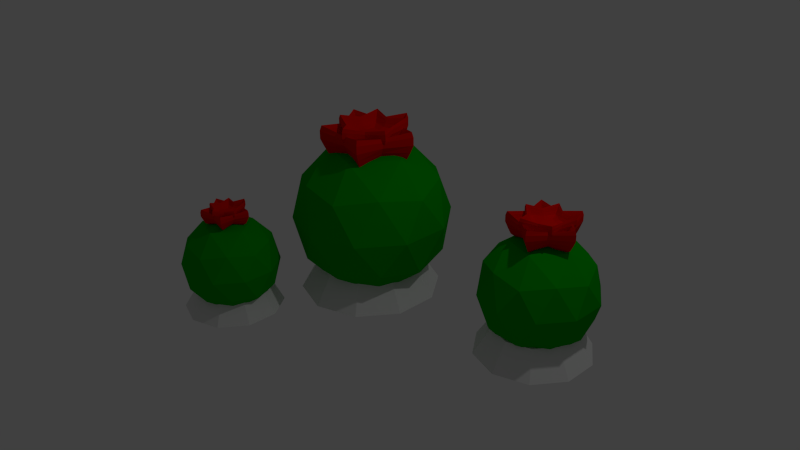 # Source: SmallCactus.blend  (saved by Blender 2.76.0; exported with 4.5.12 LTS)
import bpy
from mathutils import Matrix  # noqa: F401  (used for matrix-valued properties, if any)

bpy.ops.wm.read_factory_settings(use_empty=True)
scene = bpy.context.scene
scene.name = 'Scene'

# ---- collections
col_collection_1 = bpy.data.collections.new('Collection 1'); scene.collection.children.link(col_collection_1)

# ---- materials (node trees are filled in below, after node groups)
mat_cactus = bpy.data.materials.new('Cactus')
mat_cactus.alpha_threshold = 0.0
mat_cactus.use_transparent_shadow = False
mat_cactus.diffuse_color = (0.0, 0.3757, 0.0009072, 1.0)
mat_cactus.roughness = 0.5
mat_flowercact = bpy.data.materials.new('FlowerCact')
mat_flowercact.alpha_threshold = 0.0
mat_flowercact.use_transparent_shadow = False
mat_flowercact.diffuse_color = (0.8, 0.003446, 0.0, 1.0)
mat_flowercact.roughness = 0.5

# ---- material node trees

# ---- world
world_world = bpy.data.worlds.new('World'); scene.world = world_world
world_world.color = (0.05088, 0.05088, 0.05088)
world_world.use_sun_shadow = False
world_world.sun_shadow_jitter_overblur = 0.0
world_world.cycles.sampling_method = 'MANUAL'
world_world.cycles.sample_map_resolution = 256

# ---- cameras
cam_camera = bpy.data.cameras.new('Camera')
cam_camera.clip_end = 100.0
cam_camera.lens = 35.0
cam_camera.sensor_width = 32.0
cam_camera.sensor_height = 18.0
cam_camera.ortho_scale = 7.314
cam_camera.dof.focus_distance = 0.0
cam_camera.dof.aperture_fstop = 128.0

# ---- lights
light_lamp = bpy.data.lights.new('Lamp', 'POINT')
light_lamp.transmission_factor = 0.0
light_lamp.cutoff_distance = 30.0
light_lamp.energy = 100.0
light_lamp.shadow_buffer_clip_start = 1.001
light_lamp.shadow_soft_size = 0.1
light_lamp.shadow_maximum_resolution = 0.006
light_lamp.use_absolute_resolution = True
light_lamp.cycles.use_multiple_importance_sampling = False

# ---- meshes
me_icosphere = bpy.data.meshes.new('Icosphere')
me_icosphere.from_pydata([(0.0, 0.0, -0.9065), (0.7236, -0.5257, -0.3537), (-0.2764, -0.8506, -0.3537), (-0.8944, 0.0, -0.3537), (-0.2764, 0.8506, -0.3537), (0.7236, 0.5257, -0.3537), (0.2764, -0.8506, 0.5407), (-0.7236, -0.5257, 0.5407), (-0.7236, 0.5257, 0.5407), (0.2764, 0.8506, 0.5407), (0.8944, 0.0, 0.5407), (0.0, 0.0, 1.094), (-0.1625, -0.5, -0.7571), (0.4253, -0.309, -0.7571), (0.2629, -0.809, -0.4322), (0.8506, 0.0, -0.4322), (0.4253, 0.309, -0.7571), (-0.5257, 0.0, -0.7571), (-0.6882, -0.5, -0.4322), (-0.1625, 0.5, -0.7571), (-0.6882, 0.5, -0.4322), (0.2629, 0.809, -0.4322), (0.9511, -0.309, 0.09353), (0.9511, 0.309, 0.09353), (0.0, -1.0, 0.09353), (0.5878, -0.809, 0.09353), (-0.9511, -0.309, 0.09353), (-0.5878, -0.809, 0.09353), (-0.5878, 0.809, 0.09353), (-0.9511, 0.309, 0.09353), (0.5878, 0.809, 0.09353), (0.0, 1.0, 0.09353), (0.6882, -0.5, 0.6193), (-0.2629, -0.809, 0.6193), (-0.8506, 0.0, 0.6193), (-0.2629, 0.809, 0.6193), (0.6882, 0.5, 0.6193), (0.1625, -0.5, 0.9442), (0.5257, 0.0, 0.9442), (-0.4253, -0.309, 0.9442), (-0.4253, 0.309, 0.9442), (0.1625, 0.5, 0.9442), (-0.8234, -1.599, -0.9103), (-0.3881, -1.915, -0.5778), (-0.9896, -2.111, -0.5778), (-1.361, -1.599, -0.5778), (-0.9896, -1.087, -0.5778), (-0.3881, -1.283, -0.5778), (-0.6571, -2.111, -0.03976), (-1.259, -1.915, -0.03976), (-1.259, -1.283, -0.03976), (-0.6571, -1.087, -0.03976), (-0.2853, -1.599, -0.03976), (-0.8234, -1.599, 0.2928), (-0.9211, -1.9, -0.8205), (-0.5675, -1.785, -0.8205), (-0.6652, -2.086, -0.625), (-0.3117, -1.599, -0.625), (-0.5675, -1.413, -0.8205), (-1.14, -1.599, -0.8205), (-1.237, -1.9, -0.625), (-0.9211, -1.298, -0.8205), (-1.237, -1.298, -0.625), (-0.6652, -1.112, -0.625), (-0.2513, -1.785, -0.3088), (-0.2513, -1.413, -0.3088), (-0.8234, -2.2, -0.3088), (-0.4698, -2.086, -0.3088), (-1.395, -1.785, -0.3088), (-1.177, -2.086, -0.3088), (-1.177, -1.112, -0.3088), (-1.395, -1.413, -0.3088), (-0.4698, -1.112, -0.3088), (-0.8234, -0.9974, -0.3088), (-0.4094, -1.9, 0.007475), (-0.9815, -2.086, 0.007476), (-1.335, -1.599, 0.007475), (-0.9815, -1.112, 0.007476), (-0.4094, -1.298, 0.007475), (-0.7256, -1.9, 0.2029), (-0.5071, -1.599, 0.2029), (-1.079, -1.785, 0.2029), (-1.079, -1.413, 0.2029), (-0.7256, -1.298, 0.2029), (2.371, 0.3699, -0.9081), (2.888, -0.005955, -0.5129), (2.173, -0.2382, -0.5129), (1.731, 0.3699, -0.5129), (2.173, 0.978, -0.5129), (2.888, 0.7457, -0.5129), (2.568, -0.2382, 0.1265), (1.853, -0.005955, 0.1265), (1.853, 0.7457, 0.1265), (2.568, 0.978, 0.1265), (3.01, 0.3699, 0.1265), (2.371, 0.3699, 0.5216), (2.255, 0.01244, -0.8013), (2.675, 0.149, -0.8013), (2.559, -0.2085, -0.5691), (2.979, 0.3699, -0.5691), (2.675, 0.5908, -0.8013), (1.995, 0.3699, -0.8013), (1.879, 0.01244, -0.5691), (2.255, 0.7273, -0.8013), (1.879, 0.7273, -0.5691), (2.559, 0.9482, -0.5691), (3.051, 0.149, -0.1932), (3.051, 0.5908, -0.1932), (2.371, -0.345, -0.1932), (2.791, -0.2085, -0.1932), (1.691, 0.149, -0.1932), (1.951, -0.2085, -0.1932), (1.951, 0.9482, -0.1932), (1.691, 0.5908, -0.1932), (2.791, 0.9482, -0.1932), (2.371, 1.085, -0.1932), (2.863, 0.01244, 0.1826), (2.183, -0.2085, 0.1826), (1.763, 0.3699, 0.1826), (2.183, 0.9482, 0.1826), (2.863, 0.7273, 0.1826), (2.487, 0.01244, 0.4149), (2.747, 0.3699, 0.4149), (2.067, 0.149, 0.4149), (2.067, 0.5908, 0.4149), (2.487, 0.7273, 0.4149), (3.589e-09, 0.2745, 1.132), (0.2395, 0.3296, 1.114), (3.105e-09, 0.1769, 1.047), (3.105e-09, 0.2509, 1.087), (0.1543, 0.2124, 0.9873), (0.2188, 0.3012, 1.047), (0.1683, 0.05467, 1.047), (0.2386, 0.07752, 1.087), (0.2497, -0.08113, 0.9873), (0.354, -0.115, 1.047), (0.104, -0.1431, 1.047), (0.1475, -0.203, 1.087), (-1.762e-08, -0.2625, 0.9873), (-2.722e-08, -0.3723, 1.047), (-0.104, -0.1431, 1.047), (-0.1475, -0.203, 1.087), (-0.2497, -0.08113, 0.9873), (-0.354, -0.115, 1.047), (-0.1683, 0.05467, 1.047), (-0.2386, 0.07752, 1.087), (-0.1543, 0.2124, 0.9873), (-0.2188, 0.3012, 1.047), (0.2611, 0.08484, 1.132), (0.3875, -0.1259, 1.114), (0.1614, -0.2221, 1.132), (-2.957e-08, -0.4074, 1.114), (-0.1614, -0.2221, 1.132), (-0.3875, -0.1259, 1.114), (-0.2611, 0.08484, 1.132), (-0.2395, 0.3296, 1.114), (5.86e-09, 0.2968, 1.181), (-0.2589, 0.3563, 1.187), (-0.2823, 0.09171, 1.181), (-0.4188, -0.1361, 1.187), (-0.1744, -0.2401, 1.181), (-2.908e-08, -0.4404, 1.187), (0.1744, -0.2401, 1.181), (0.4188, -0.1361, 1.187), (0.2823, 0.09171, 1.181), (0.2589, 0.3563, 1.187), (4.874e-09, 0.2968, 1.232), (-0.2589, 0.3563, 1.262), (-0.2823, 0.09171, 1.232), (-0.4188, -0.1361, 1.262), (-0.1744, -0.2401, 1.232), (-3.055e-08, -0.4404, 1.262), (0.1744, -0.2401, 1.232), (0.4188, -0.1361, 1.262), (0.2823, 0.09171, 1.232), (0.2589, 0.3563, 1.262), (3.695e-09, 0.2854, 1.264), (-0.2489, 0.3426, 1.31), (-0.2714, 0.0882, 1.264), (-0.4028, -0.1309, 1.31), (-0.1678, -0.2309, 1.264), (-3.082e-08, -0.4235, 1.31), (0.1678, -0.2309, 1.264), (0.4028, -0.1309, 1.31), (0.2714, 0.0882, 1.264), (0.2489, 0.3426, 1.31), (4.279e-09, 0.2649, 1.239), (-0.2311, 0.318, 1.273), (-0.2519, 0.08186, 1.239), (-0.3739, -0.1215, 1.273), (-0.1557, -0.2143, 1.239), (-2.73e-08, -0.3931, 1.273), (0.1557, -0.2143, 1.239), (0.3739, -0.1215, 1.273), (0.2519, 0.08186, 1.239), (0.2311, 0.318, 1.273), (4.48e-09, 0.242, 1.202), (-0.2111, 0.2905, 1.218), (-0.2301, 0.07478, 1.202), (-0.3415, -0.111, 1.218), (-0.1422, -0.1958, 1.202), (-2.402e-08, -0.3591, 1.218), (0.1422, -0.1958, 1.202), (0.3415, -0.111, 1.218), (0.2301, 0.07478, 1.202), (0.2111, 0.2905, 1.218), (4.716e-09, 0.215, 1.167), (-0.1876, 0.2582, 1.166), (-0.2045, 0.06645, 1.167), (-0.3035, -0.09861, 1.166), (-0.1264, -0.174, 1.167), (-2.018e-08, -0.3191, 1.166), (0.1264, -0.174, 1.167), (0.3035, -0.09861, 1.166), (0.2045, 0.06645, 1.167), (0.1876, 0.2582, 1.166), (4.079e-09, 0.1477, 1.144), (-0.1288, 0.1773, 1.132), (-0.1404, 0.04563, 1.144), (-0.2084, -0.06772, 1.132), (-0.0868, -0.1195, 1.144), (-1.238e-08, -0.2191, 1.132), (0.0868, -0.1195, 1.144), (0.2084, -0.06772, 1.132), (0.1404, 0.04563, 1.144), (0.1288, 0.1773, 1.132), (-0.2065, 0.3152, 1.021), (0.02701, 0.5585, 0.9965), (-0.1331, 0.2031, 0.9044), (-0.1887, 0.288, 0.9599), (0.01741, 0.3599, 0.8228), (0.02468, 0.5103, 0.9053), (0.1521, 0.1893, 0.9044), (0.2156, 0.2685, 0.9599), (0.3477, 0.09467, 0.8228), (0.493, 0.1342, 0.9053), (0.2271, -0.08611, 0.9044), (0.3219, -0.1221, 0.9599), (0.1975, -0.3014, 0.8228), (0.28, -0.4274, 0.9053), (-0.01173, -0.2426, 0.9044), (-0.01663, -0.3439, 0.9599), (-0.2256, -0.281, 0.8228), (-0.3199, -0.3984, 0.9053), (-0.2343, -0.0638, 0.9044), (-0.3322, -0.09046, 0.9599), (-0.3369, 0.1278, 0.8228), (-0.4777, 0.1812, 0.9053), (0.236, 0.2938, 1.021), (0.5395, 0.1469, 0.9965), (0.3523, -0.1336, 1.021), (0.3064, -0.4677, 0.9965), (-0.0182, -0.3764, 1.021), (-0.3501, -0.436, 0.9965), (-0.3636, -0.099, 1.021), (-0.5228, 0.1983, 0.9965), (-0.2232, 0.3407, 1.089), (-0.5652, 0.2143, 1.096), (-0.393, -0.107, 1.089), (-0.3785, -0.4713, 1.096), (-0.01968, -0.4069, 1.089), (0.3313, -0.5056, 1.096), (0.3809, -0.1444, 1.089), (0.5832, 0.1588, 1.096), (0.2551, 0.3176, 1.089), (0.0292, 0.6038, 1.096), (-0.2232, 0.3407, 1.158), (-0.5652, 0.2143, 1.2), (-0.393, -0.107, 1.158), (-0.3785, -0.4713, 1.2), (-0.01968, -0.4069, 1.158), (0.3313, -0.5056, 1.2), (0.3809, -0.1444, 1.158), (0.5832, 0.1588, 1.2), (0.2551, 0.3176, 1.158), (0.0292, 0.6038, 1.2), (-0.2147, 0.3277, 1.202), (-0.5435, 0.2061, 1.265), (-0.378, -0.1029, 1.202), (-0.364, -0.4532, 1.265), (-0.01892, -0.3913, 1.202), (0.3186, -0.4862, 1.265), (0.3663, -0.1389, 1.202), (0.5609, 0.1527, 1.265), (0.2453, 0.3054, 1.202), (0.02808, 0.5806, 1.265), (-0.1993, 0.3041, 1.168), (-0.5045, 0.1913, 1.215), (-0.3508, -0.09552, 1.168), (-0.3378, -0.4207, 1.215), (-0.01756, -0.3632, 1.168), (0.2957, -0.4513, 1.215), (0.34, -0.1289, 1.168), (0.5206, 0.1417, 1.215), (0.2277, 0.2835, 1.168), (0.02606, 0.5389, 1.215), (-0.182, 0.2778, 1.118), (-0.4608, 0.1748, 1.139), (-0.3205, -0.08726, 1.118), (-0.3086, -0.3843, 1.139), (-0.01604, -0.3317, 1.118), (0.2701, -0.4123, 1.139), (0.3106, -0.1178, 1.118), (0.4755, 0.1295, 1.139), (0.208, 0.259, 1.118), (0.02381, 0.4923, 1.139), (-0.1617, 0.2469, 1.07), (-0.4095, 0.1553, 1.068), (-0.2848, -0.07754, 1.07), (-0.2743, -0.3415, 1.068), (-0.01426, -0.2948, 1.07), (0.24, -0.3664, 1.068), (0.276, -0.1047, 1.07), (0.4226, 0.1151, 1.068), (0.1848, 0.2301, 1.07), (0.02116, 0.4375, 1.068), (-0.1111, 0.1695, 1.038), (-0.2812, 0.1066, 1.021), (-0.1956, -0.05325, 1.038), (-0.1883, -0.2345, 1.021), (-0.00979, -0.2024, 1.038), (0.1648, -0.2516, 1.021), (0.1895, -0.07187, 1.038), (0.2902, 0.07902, 1.021), (0.1269, 0.158, 1.038), (0.01453, 0.3004, 1.021), (-0.8418, -1.462, 0.3535), (-0.7292, -1.412, 0.3444), (-0.8325, -1.51, 0.3107), (-0.8395, -1.473, 0.331), (-0.7599, -1.478, 0.281), (-0.7366, -1.428, 0.3111), (-0.7381, -1.554, 0.3107), (-0.7057, -1.536, 0.331), (-0.6852, -1.613, 0.281), (-0.6306, -1.62, 0.3111), (-0.751, -1.657, 0.3107), (-0.7239, -1.683, 0.331), (-0.7908, -1.726, 0.281), (-0.7804, -1.78, 0.3111), (-0.8533, -1.677, 0.3107), (-0.869, -1.711, 0.331), (-0.9309, -1.66, 0.281), (-0.979, -1.687, 0.3111), (-0.9037, -1.586, 0.3107), (-0.9405, -1.581, 0.331), (-0.9118, -1.507, 0.281), (-0.952, -1.469, 0.3111), (-0.6953, -1.53, 0.3535), (-0.6131, -1.622, 0.3444), (-0.7153, -1.691, 0.3535), (-0.7771, -1.797, 0.3444), (-0.874, -1.721, 0.3535), (-0.9944, -1.695, 0.3444), (-0.9522, -1.58, 0.3535), (-0.9648, -1.457, 0.3444), (-0.8439, -1.451, 0.378), (-0.9769, -1.446, 0.3809), (-0.9633, -1.578, 0.378), (-1.009, -1.703, 0.3809), (-0.8788, -1.731, 0.378), (-0.7739, -1.813, 0.3809), (-0.7071, -1.698, 0.378), (-0.5967, -1.624, 0.3809), (-0.6856, -1.525, 0.378), (-0.7222, -1.397, 0.3809), (-0.8439, -1.451, 0.4035), (-0.9769, -1.446, 0.4186), (-0.9633, -1.578, 0.4035), (-1.009, -1.703, 0.4186), (-0.8788, -1.731, 0.4035), (-0.7739, -1.813, 0.4186), (-0.7071, -1.698, 0.4035), (-0.5967, -1.624, 0.4186), (-0.6856, -1.525, 0.4035), (-0.7222, -1.397, 0.4186), (-0.8428, -1.456, 0.4195), (-0.9707, -1.452, 0.4424), (-0.9576, -1.579, 0.4195), (-1.001, -1.699, 0.4424), (-0.8764, -1.726, 0.4195), (-0.7755, -1.805, 0.4424), (-0.7113, -1.694, 0.4195), (-0.6051, -1.623, 0.4424), (-0.6905, -1.528, 0.4195), (-0.7258, -1.405, 0.4424), (-0.8409, -1.466, 0.4071), (-0.9596, -1.462, 0.4239), (-0.9474, -1.58, 0.4071), (-0.9881, -1.692, 0.4239), (-0.872, -1.717, 0.4071), (-0.7784, -1.79, 0.4239), (-0.7188, -1.687, 0.4071), (-0.6203, -1.621, 0.4239), (-0.6995, -1.533, 0.4071), (-0.7322, -1.418, 0.4239), (-0.8387, -1.478, 0.3886), (-0.9471, -1.474, 0.3965), (-0.936, -1.582, 0.3886), (-0.9732, -1.684, 0.3965), (-0.8671, -1.707, 0.3886), (-0.7817, -1.773, 0.3965), (-0.7272, -1.68, 0.3886), (-0.6372, -1.619, 0.3965), (-0.7096, -1.538, 0.3886), (-0.7394, -1.434, 0.3965), (-0.8361, -1.491, 0.371), (-0.9325, -1.487, 0.3704), (-0.9227, -1.583, 0.371), (-0.9557, -1.674, 0.3704), (-0.8614, -1.694, 0.371), (-0.7854, -1.754, 0.3704), (-0.737, -1.67, 0.371), (-0.6571, -1.616, 0.3704), (-0.7214, -1.545, 0.371), (-0.7479, -1.452, 0.3704), (-0.8297, -1.524, 0.3595), (-0.8959, -1.522, 0.3533), (-0.8892, -1.588, 0.3595), (-0.9118, -1.65, 0.3533), (-0.8471, -1.664, 0.3595), (-0.7949, -1.705, 0.3533), (-0.7617, -1.647, 0.3595), (-0.7068, -1.61, 0.3533), (-0.751, -1.561, 0.3595), (-0.7692, -1.497, 0.3533), (-0.9472, -1.461, 0.298), (-0.8554, -1.319, 0.2856), (-0.9005, -1.509, 0.2394), (-0.9359, -1.473, 0.2672), (-0.8413, -1.418, 0.1985), (-0.852, -1.343, 0.2398), (-0.7589, -1.489, 0.2394), (-0.7351, -1.444, 0.2672), (-0.6536, -1.517, 0.1985), (-0.5859, -1.484, 0.2398), (-0.6958, -1.618, 0.2394), (-0.6457, -1.626, 0.2672), (-0.69, -1.726, 0.1985), (-0.6374, -1.78, 0.2398), (-0.7985, -1.717, 0.2394), (-0.7913, -1.768, 0.2672), (-0.9001, -1.756, 0.1985), (-0.9353, -1.823, 0.2398), (-0.9249, -1.65, 0.2394), (-0.9706, -1.673, 0.2672), (-0.9936, -1.566, 0.1985), (-1.068, -1.553, 0.2398), (-0.7275, -1.43, 0.298), (-0.5642, -1.473, 0.2856), (-0.6297, -1.629, 0.298), (-0.6206, -1.798, 0.2856), (-0.789, -1.784, 0.298), (-0.9466, -1.844, 0.2856), (-0.9852, -1.68, 0.298), (-1.092, -1.549, 0.2856), (-0.9579, -1.45, 0.3318), (-1.114, -1.545, 0.3356), (-0.9989, -1.687, 0.3318), (-0.9572, -1.864, 0.3356), (-0.7868, -1.799, 0.3318), (-0.6048, -1.814, 0.3356), (-0.6146, -1.632, 0.3318), (-0.5438, -1.463, 0.3356), (-0.7204, -1.416, 0.3318), (-0.8586, -1.297, 0.3356), (-0.9579, -1.45, 0.3667), (-1.114, -1.545, 0.3875), (-0.9989, -1.687, 0.3667), (-0.9572, -1.864, 0.3875), (-0.7868, -1.799, 0.3667), (-0.6048, -1.814, 0.3875), (-0.6146, -1.632, 0.3667), (-0.5438, -1.463, 0.3875), (-0.7204, -1.416, 0.3667), (-0.8586, -1.297, 0.3875), (-0.9524, -1.456, 0.3887), (-1.103, -1.547, 0.4201), (-0.9919, -1.683, 0.3887), (-0.9518, -1.854, 0.4201), (-0.7879, -1.791, 0.3887), (-0.6129, -1.806, 0.4201), (-0.6223, -1.63, 0.3887), (-0.5543, -1.468, 0.4201), (-0.724, -1.423, 0.3887), (-0.857, -1.308, 0.4201), (-0.9426, -1.466, 0.3716), (-1.082, -1.55, 0.3948), (-0.9793, -1.677, 0.3716), (-0.942, -1.836, 0.3948), (-0.7899, -1.777, 0.3716), (-0.6274, -1.791, 0.3948), (-0.6362, -1.628, 0.3716), (-0.573, -1.478, 0.3948), (-0.7306, -1.436, 0.3716), (-0.854, -1.329, 0.3948), (-0.9316, -1.477, 0.3463), (-1.059, -1.554, 0.3571), (-0.9651, -1.67, 0.3463), (-0.9311, -1.815, 0.3571), (-0.7921, -1.761, 0.3463), (-0.6437, -1.774, 0.3571), (-0.6518, -1.625, 0.3463), (-0.594, -1.488, 0.3571), (-0.738, -1.45, 0.3463), (-0.8507, -1.352, 0.3571), (-0.9187, -1.491, 0.3221), (-1.032, -1.559, 0.3213), (-0.9485, -1.662, 0.3221), (-0.9183, -1.791, 0.3213), (-0.7948, -1.743, 0.3221), (-0.6629, -1.754, 0.3213), (-0.67, -1.622, 0.3221), (-0.6187, -1.5, 0.3213), (-0.7466, -1.466, 0.3221), (-0.8468, -1.379, 0.3213), (-0.8865, -1.524, 0.3063), (-0.9642, -1.571, 0.2978), (-0.9069, -1.641, 0.3063), (-0.8861, -1.73, 0.2978), (-0.8013, -1.697, 0.3063), (-0.7108, -1.705, 0.2978), (-0.7157, -1.614, 0.3063), (-0.6804, -1.53, 0.2978), (-0.7683, -1.507, 0.3063), (-0.8371, -1.448, 0.2978), (2.462, 0.5878, 0.6204), (2.641, 0.5545, 0.6069), (2.433, 0.5213, 0.5571), (2.455, 0.5717, 0.5871), (2.549, 0.4999, 0.513), (2.619, 0.5413, 0.5576), (2.512, 0.3883, 0.5571), (2.566, 0.3831, 0.5871), (2.527, 0.2718, 0.513), (2.588, 0.2178, 0.5576), (2.409, 0.2726, 0.5571), (2.421, 0.219, 0.5871), (2.303, 0.222, 0.513), (2.271, 0.1473, 0.5576), (2.268, 0.3341, 0.5571), (2.22, 0.3062, 0.5871), (2.187, 0.4194, 0.513), (2.106, 0.4271, 0.5576), (2.282, 0.4878, 0.5571), (2.241, 0.5241, 0.5871), (2.339, 0.5911, 0.513), (2.321, 0.6706, 0.5576), (2.584, 0.3814, 0.6204), (2.608, 0.2006, 0.6069), (2.425, 0.2019, 0.6204), (2.26, 0.1234, 0.6069), (2.205, 0.2973, 0.6204), (2.08, 0.4296, 0.6069), (2.228, 0.5358, 0.6204), (2.315, 0.6961, 0.6069), (2.469, 0.603, 0.6569), (2.31, 0.72, 0.661), (2.216, 0.5467, 0.6569), (2.055, 0.4319, 0.661), (2.191, 0.2889, 0.6569), (2.251, 0.1009, 0.661), (2.429, 0.1857, 0.6569), (2.626, 0.1843, 0.661), (2.6, 0.3799, 0.6569), (2.663, 0.567, 0.661), (2.469, 0.603, 0.6946), (2.31, 0.72, 0.717), (2.216, 0.5467, 0.6946), (2.055, 0.4319, 0.717), (2.191, 0.2889, 0.6946), (2.251, 0.1009, 0.717), (2.429, 0.1857, 0.6946), (2.626, 0.1843, 0.717), (2.6, 0.3799, 0.6946), (2.663, 0.567, 0.717), (2.465, 0.5952, 0.7183), (2.313, 0.7078, 0.7522), (2.222, 0.5411, 0.7183), (2.068, 0.4308, 0.7522), (2.198, 0.2932, 0.7183), (2.256, 0.1124, 0.7522), (2.427, 0.194, 0.7183), (2.617, 0.1926, 0.7522), (2.592, 0.3807, 0.7183), (2.652, 0.5606, 0.7522), (2.459, 0.5812, 0.6999), (2.318, 0.6857, 0.7249), (2.234, 0.531, 0.6999), (2.09, 0.4286, 0.7249), (2.212, 0.3009, 0.6999), (2.265, 0.1331, 0.7249), (2.424, 0.2088, 0.6999), (2.6, 0.2076, 0.7249), (2.577, 0.3821, 0.6999), (2.632, 0.5491, 0.7249), (2.452, 0.5656, 0.6725), (2.323, 0.6611, 0.6842), (2.246, 0.5198, 0.6725), (2.116, 0.4262, 0.6842), (2.226, 0.3095, 0.6725), (2.275, 0.1563, 0.6842), (2.42, 0.2255, 0.6725), (2.581, 0.2243, 0.6842), (2.56, 0.3837, 0.6725), (2.611, 0.5363, 0.6842), (2.444, 0.5473, 0.6464), (2.329, 0.6321, 0.6456), (2.261, 0.5065, 0.6464), (2.145, 0.4234, 0.6456), (2.243, 0.3197, 0.6464), (2.287, 0.1835, 0.6456), (2.416, 0.245, 0.6464), (2.558, 0.244, 0.6456), (2.54, 0.3856, 0.6464), (2.585, 0.5212, 0.6456), (2.425, 0.5014, 0.6294), (2.346, 0.5596, 0.6202), (2.299, 0.4734, 0.6294), (2.219, 0.4163, 0.6202), (2.286, 0.3451, 0.6294), (2.316, 0.2516, 0.6202), (2.405, 0.2938, 0.6294), (2.503, 0.2931, 0.6202), (2.49, 0.3904, 0.6294), (2.521, 0.4835, 0.6202), (2.333, 0.6765, 0.5383), (2.564, 0.7732, 0.5198), (2.35, 0.5785, 0.4514), (2.338, 0.6528, 0.4926), (2.499, 0.6408, 0.3909), (2.549, 0.7411, 0.4521), (2.54, 0.4848, 0.4514), (2.607, 0.5199, 0.4926), (2.646, 0.3625, 0.3909), (2.756, 0.3465, 0.4521), (2.51, 0.2751, 0.4514), (2.564, 0.2225, 0.4926), (2.426, 0.1372, 0.3909), (2.445, 0.02699, 0.4521), (2.301, 0.2391, 0.4514), (2.268, 0.1715, 0.4926), (2.144, 0.2762, 0.3909), (2.045, 0.2241, 0.4521), (2.202, 0.4266, 0.4514), (2.128, 0.4374, 0.4926), (2.189, 0.5874, 0.3909), (2.109, 0.6654, 0.4521), (2.628, 0.5312, 0.5383), (2.792, 0.3414, 0.5198), (2.581, 0.2057, 0.5383), (2.451, -0.008292, 0.5198), (2.257, 0.1499, 0.5383), (2.014, 0.2074, 0.5198), (2.104, 0.4409, 0.5383), (2.083, 0.6904, 0.5198), (2.33, 0.6989, 0.5883), (2.059, 0.7139, 0.594), (2.082, 0.4441, 0.5883), (1.984, 0.1917, 0.594), (2.247, 0.1295, 0.5883), (2.457, -0.04143, 0.594), (2.598, 0.1899, 0.5883), (2.825, 0.3366, 0.594), (2.648, 0.5417, 0.5883), (2.579, 0.8034, 0.594), (2.33, 0.6989, 0.6401), (2.059, 0.7139, 0.6708), (2.082, 0.4441, 0.6401), (1.984, 0.1917, 0.6708), (2.247, 0.1295, 0.6401), (2.457, -0.04143, 0.6708), (2.598, 0.1899, 0.6401), (2.825, 0.3366, 0.6708), (2.648, 0.5417, 0.6401), (2.579, 0.8034, 0.6708), (2.332, 0.6874, 0.6726), (2.072, 0.7019, 0.7192), (2.093, 0.4425, 0.6726), (1.999, 0.1997, 0.7192), (2.252, 0.1399, 0.6726), (2.454, -0.02449, 0.7192), (2.589, 0.198, 0.6726), (2.808, 0.339, 0.7192), (2.638, 0.5363, 0.6726), (2.572, 0.788, 0.7192), (2.335, 0.6669, 0.6474), (2.094, 0.6802, 0.6817), (2.114, 0.4395, 0.6474), (2.026, 0.2142, 0.6817), (2.262, 0.1587, 0.6474), (2.449, 0.006069, 0.6817), (2.574, 0.2125, 0.6474), (2.777, 0.3435, 0.6817), (2.62, 0.5266, 0.6474), (2.558, 0.7601, 0.6817), (2.339, 0.6438, 0.6098), (2.119, 0.6561, 0.6259), (2.137, 0.4361, 0.6098), (2.057, 0.2303, 0.6259), (2.272, 0.1796, 0.6098), (2.443, 0.04022, 0.6259), (2.558, 0.2288, 0.6098), (2.743, 0.3484, 0.6259), (2.599, 0.5157, 0.6098), (2.543, 0.7291, 0.6259), (2.344, 0.6168, 0.574), (2.148, 0.6276, 0.5728), (2.164, 0.4322, 0.574), (2.093, 0.2493, 0.5728), (2.284, 0.2043, 0.574), (2.436, 0.08038, 0.5728), (2.538, 0.248, 0.574), (2.703, 0.3543, 0.5728), (2.575, 0.5029, 0.574), (2.525, 0.6925, 0.5728), (2.355, 0.5491, 0.5506), (2.221, 0.5566, 0.538), (2.232, 0.4224, 0.5506), (2.183, 0.2968, 0.538), (2.314, 0.2658, 0.5506), (2.419, 0.1808, 0.538), (2.489, 0.2959, 0.5506), (2.602, 0.3689, 0.538), (2.514, 0.4709, 0.5506), (2.48, 0.6011, 0.538), (2.394, 0.7965, -0.6016), (2.394, 1.005, -0.927), (-0.02239, 0.8499, -0.899), (-0.02239, 0.5879, -0.4901), (0.5001, 0.6802, -0.899), (0.3461, 0.4682, -0.4901), (0.823, 0.2357, -0.899), (0.5739, 0.1548, -0.4901), (0.823, -0.3137, -0.899), (0.5739, -0.2327, -0.4901), (0.5001, -0.7581, -0.899), (0.3461, -0.5462, -0.4901), (-0.02239, -0.9279, -0.899), (-0.02239, -0.6659, -0.4901), (-0.5449, -0.7581, -0.899), (-0.3909, -0.5462, -0.4901), (-0.8678, -0.3137, -0.899), (-0.6186, -0.2327, -0.4901), (-0.8678, 0.2357, -0.899), (-0.6186, 0.1548, -0.4901), (-0.5449, 0.6802, -0.899), (-0.3909, 0.4682, -0.4901), (2.81, 0.8699, -0.927), (2.688, 0.7013, -0.6016), (3.067, 0.5163, -0.927), (2.869, 0.4519, -0.6016), (3.067, 0.07916, -0.927), (2.869, 0.1436, -0.6016), (2.81, -0.2745, -0.927), (2.688, -0.1058, -0.6016), (2.394, -0.4096, -0.927), (2.394, -0.2011, -0.6016), (1.979, -0.2745, -0.927), (2.101, -0.1058, -0.6016), (1.722, 0.07916, -0.927), (1.92, 0.1436, -0.6016), (1.722, 0.5163, -0.927), (1.92, 0.4519, -0.6016), (1.979, 0.8699, -0.927), (2.101, 0.7013, -0.6016), (-0.8538, -1.151, -0.6325), (-0.8538, -0.9697, -0.9153), (-0.4925, -1.087, -0.9153), (-0.599, -1.234, -0.6325), (-0.2692, -1.394, -0.9153), (-0.4415, -1.45, -0.6325), (-0.2692, -1.774, -0.9153), (-0.4415, -1.718, -0.6325), (-0.4925, -2.082, -0.9153), (-0.599, -1.935, -0.6325), (-0.8538, -2.199, -0.9153), (-0.8538, -2.018, -0.6325), (-1.215, -2.082, -0.9153), (-1.109, -1.935, -0.6325), (-1.438, -1.774, -0.9153), (-1.266, -1.718, -0.6325), (-1.438, -1.394, -0.9153), (-1.266, -1.45, -0.6325), (-1.215, -1.087, -0.9153), (-1.109, -1.234, -0.6325)], [], [(0, 13, 12), (1, 13, 15), (0, 12, 17), (0, 17, 19), (0, 19, 16), (1, 15, 22), (2, 14, 24), (3, 18, 26), (4, 20, 28), (5, 21, 30), (1, 22, 25), (2, 24, 27), (3, 26, 29), (4, 28, 31), (5, 30, 23), (6, 32, 37), (7, 33, 39), (8, 34, 40), (9, 35, 41), (10, 36, 38), (38, 41, 11), (38, 36, 41), (36, 9, 41), (41, 40, 11), (41, 35, 40), (35, 8, 40), (40, 39, 11), (40, 34, 39), (34, 7, 39), (39, 37, 11), (39, 33, 37), (33, 6, 37), (37, 38, 11), (37, 32, 38), (32, 10, 38), (23, 36, 10), (23, 30, 36), (30, 9, 36), (31, 35, 9), (31, 28, 35), (28, 8, 35), (29, 34, 8), (29, 26, 34), (26, 7, 34), (27, 33, 7), (27, 24, 33), (24, 6, 33), (25, 32, 6), (25, 22, 32), (22, 10, 32), (30, 31, 9), (30, 21, 31), (21, 4, 31), (28, 29, 8), (28, 20, 29), (20, 3, 29), (26, 27, 7), (26, 18, 27), (18, 2, 27), (24, 25, 6), (24, 14, 25), (14, 1, 25), (22, 23, 10), (22, 15, 23), (15, 5, 23), (16, 21, 5), (16, 19, 21), (19, 4, 21), (19, 20, 4), (19, 17, 20), (17, 3, 20), (17, 18, 3), (17, 12, 18), (12, 2, 18), (15, 16, 5), (15, 13, 16), (13, 0, 16), (12, 14, 2), (12, 13, 14), (13, 1, 14), (42, 55, 54), (43, 55, 57), (42, 54, 59), (42, 59, 61), (42, 61, 58), (43, 57, 64), (44, 56, 66), (45, 60, 68), (46, 62, 70), (47, 63, 72), (43, 64, 67), (44, 66, 69), (45, 68, 71), (46, 70, 73), (47, 72, 65), (48, 74, 79), (49, 75, 81), (50, 76, 82), (51, 77, 83), (52, 78, 80), (80, 83, 53), (80, 78, 83), (78, 51, 83), (83, 82, 53), (83, 77, 82), (77, 50, 82), (82, 81, 53), (82, 76, 81), (76, 49, 81), (81, 79, 53), (81, 75, 79), (75, 48, 79), (79, 80, 53), (79, 74, 80), (74, 52, 80), (65, 78, 52), (65, 72, 78), (72, 51, 78), (73, 77, 51), (73, 70, 77), (70, 50, 77), (71, 76, 50), (71, 68, 76), (68, 49, 76), (69, 75, 49), (69, 66, 75), (66, 48, 75), (67, 74, 48), (67, 64, 74), (64, 52, 74), (72, 73, 51), (72, 63, 73), (63, 46, 73), (70, 71, 50), (70, 62, 71), (62, 45, 71), (68, 69, 49), (68, 60, 69), (60, 44, 69), (66, 67, 48), (66, 56, 67), (56, 43, 67), (64, 65, 52), (64, 57, 65), (57, 47, 65), (58, 63, 47), (58, 61, 63), (61, 46, 63), (61, 62, 46), (61, 59, 62), (59, 45, 62), (59, 60, 45), (59, 54, 60), (54, 44, 60), (57, 58, 47), (57, 55, 58), (55, 42, 58), (54, 56, 44), (54, 55, 56), (55, 43, 56), (84, 97, 96), (85, 97, 99), (84, 96, 101), (84, 101, 103), (84, 103, 100), (85, 99, 106), (86, 98, 108), (87, 102, 110), (88, 104, 112), (89, 105, 114), (85, 106, 109), (86, 108, 111), (87, 110, 113), (88, 112, 115), (89, 114, 107), (90, 116, 121), (91, 117, 123), (92, 118, 124), (93, 119, 125), (94, 120, 122), (122, 125, 95), (122, 120, 125), (120, 93, 125), (125, 124, 95), (125, 119, 124), (119, 92, 124), (124, 123, 95), (124, 118, 123), (118, 91, 123), (123, 121, 95), (123, 117, 121), (117, 90, 121), (121, 122, 95), (121, 116, 122), (116, 94, 122), (107, 120, 94), (107, 114, 120), (114, 93, 120), (115, 119, 93), (115, 112, 119), (112, 92, 119), (113, 118, 92), (113, 110, 118), (110, 91, 118), (111, 117, 91), (111, 108, 117), (108, 90, 117), (109, 116, 90), (109, 106, 116), (106, 94, 116), (114, 115, 93), (114, 105, 115), (105, 88, 115), (112, 113, 92), (112, 104, 113), (104, 87, 113), (110, 111, 91), (110, 102, 111), (102, 86, 111), (108, 109, 90), (108, 98, 109), (98, 85, 109), (106, 107, 94), (106, 99, 107), (99, 89, 107), (100, 105, 89), (100, 103, 105), (103, 88, 105), (103, 104, 88), (103, 101, 104), (101, 87, 104), (101, 102, 87), (101, 96, 102), (96, 86, 102), (99, 100, 89), (99, 97, 100), (97, 84, 100), (96, 98, 86), (96, 97, 98), (97, 85, 98), (150, 149, 163, 162), (143, 141, 152, 153), (128, 129, 131, 130), (126, 155, 157, 156), (147, 145, 154, 155), (130, 131, 133, 132), (153, 152, 160, 159), (131, 129, 126, 127), (132, 133, 135, 134), (151, 150, 162, 161), (129, 147, 155, 126), (134, 135, 137, 136), (149, 148, 164, 163), (133, 131, 127, 148), (136, 137, 139, 138), (127, 126, 156, 165), (137, 135, 149, 150), (138, 139, 141, 140), (164, 165, 175, 174), (141, 139, 151, 152), (140, 141, 143, 142), (135, 133, 148, 149), (155, 154, 158, 157), (142, 143, 145, 144), (145, 143, 153, 154), (146, 147, 129, 128), (144, 145, 147, 146), (148, 127, 165, 164), (139, 137, 150, 151), (128, 130, 132, 134, 136, 138, 140, 142, 144, 146), (152, 151, 161, 160), (154, 153, 159, 158), (171, 172, 182, 181), (161, 162, 172, 171), (158, 159, 169, 168), (165, 156, 166, 175), (162, 163, 173, 172), (159, 160, 170, 169), (156, 157, 167, 166), (163, 164, 174, 173), (160, 161, 171, 170), (157, 158, 168, 167), (178, 179, 189, 188), (168, 169, 179, 178), (175, 166, 176, 185), (172, 173, 183, 182), (169, 170, 180, 179), (166, 167, 177, 176), (173, 174, 184, 183), (170, 171, 181, 180), (167, 168, 178, 177), (174, 175, 185, 184), (192, 193, 203, 202), (185, 176, 186, 195), (182, 183, 193, 192), (179, 180, 190, 189), (176, 177, 187, 186), (183, 184, 194, 193), (180, 181, 191, 190), (177, 178, 188, 187), (184, 185, 195, 194), (181, 182, 192, 191), (199, 200, 210, 209), (189, 190, 200, 199), (186, 187, 197, 196), (193, 194, 204, 203), (190, 191, 201, 200), (187, 188, 198, 197), (194, 195, 205, 204), (191, 192, 202, 201), (188, 189, 199, 198), (195, 186, 196, 205), (206, 207, 217, 216), (196, 197, 207, 206), (203, 204, 214, 213), (200, 201, 211, 210), (197, 198, 208, 207), (204, 205, 215, 214), (201, 202, 212, 211), (198, 199, 209, 208), (205, 196, 206, 215), (202, 203, 213, 212), (225, 216, 217, 218, 219, 220, 221, 222, 223, 224), (213, 214, 224, 223), (210, 211, 221, 220), (207, 208, 218, 217), (214, 215, 225, 224), (211, 212, 222, 221), (208, 209, 219, 218), (215, 206, 216, 225), (212, 213, 223, 222), (209, 210, 220, 219), (250, 249, 263, 262), (243, 241, 252, 253), (228, 229, 231, 230), (226, 255, 257, 256), (247, 245, 254, 255), (230, 231, 233, 232), (253, 252, 260, 259), (231, 229, 226, 227), (232, 233, 235, 234), (251, 250, 262, 261), (229, 247, 255, 226), (234, 235, 237, 236), (249, 248, 264, 263), (233, 231, 227, 248), (236, 237, 239, 238), (227, 226, 256, 265), (237, 235, 249, 250), (238, 239, 241, 240), (264, 265, 275, 274), (241, 239, 251, 252), (240, 241, 243, 242), (235, 233, 248, 249), (255, 254, 258, 257), (242, 243, 245, 244), (245, 243, 253, 254), (246, 247, 229, 228), (244, 245, 247, 246), (248, 227, 265, 264), (239, 237, 250, 251), (228, 230, 232, 234, 236, 238, 240, 242, 244, 246), (252, 251, 261, 260), (254, 253, 259, 258), (271, 272, 282, 281), (261, 262, 272, 271), (258, 259, 269, 268), (265, 256, 266, 275), (262, 263, 273, 272), (259, 260, 270, 269), (256, 257, 267, 266), (263, 264, 274, 273), (260, 261, 271, 270), (257, 258, 268, 267), (278, 279, 289, 288), (268, 269, 279, 278), (275, 266, 276, 285), (272, 273, 283, 282), (269, 270, 280, 279), (266, 267, 277, 276), (273, 274, 284, 283), (270, 271, 281, 280), (267, 268, 278, 277), (274, 275, 285, 284), (292, 293, 303, 302), (285, 276, 286, 295), (282, 283, 293, 292), (279, 280, 290, 289), (276, 277, 287, 286), (283, 284, 294, 293), (280, 281, 291, 290), (277, 278, 288, 287), (284, 285, 295, 294), (281, 282, 292, 291), (299, 300, 310, 309), (289, 290, 300, 299), (286, 287, 297, 296), (293, 294, 304, 303), (290, 291, 301, 300), (287, 288, 298, 297), (294, 295, 305, 304), (291, 292, 302, 301), (288, 289, 299, 298), (295, 286, 296, 305), (306, 307, 317, 316), (296, 297, 307, 306), (303, 304, 314, 313), (300, 301, 311, 310), (297, 298, 308, 307), (304, 305, 315, 314), (301, 302, 312, 311), (298, 299, 309, 308), (305, 296, 306, 315), (302, 303, 313, 312), (325, 316, 317, 318, 319, 320, 321, 322, 323, 324), (313, 314, 324, 323), (310, 311, 321, 320), (307, 308, 318, 317), (314, 315, 325, 324), (311, 312, 322, 321), (308, 309, 319, 318), (315, 306, 316, 325), (312, 313, 323, 322), (309, 310, 320, 319), (350, 349, 363, 362), (343, 341, 352, 353), (328, 329, 331, 330), (326, 355, 357, 356), (347, 345, 354, 355), (330, 331, 333, 332), (353, 352, 360, 359), (331, 329, 326, 327), (332, 333, 335, 334), (351, 350, 362, 361), (329, 347, 355, 326), (334, 335, 337, 336), (349, 348, 364, 363), (333, 331, 327, 348), (336, 337, 339, 338), (327, 326, 356, 365), (337, 335, 349, 350), (338, 339, 341, 340), (364, 365, 375, 374), (341, 339, 351, 352), (340, 341, 343, 342), (335, 333, 348, 349), (355, 354, 358, 357), (342, 343, 345, 344), (345, 343, 353, 354), (346, 347, 329, 328), (344, 345, 347, 346), (348, 327, 365, 364), (339, 337, 350, 351), (328, 330, 332, 334, 336, 338, 340, 342, 344, 346), (352, 351, 361, 360), (354, 353, 359, 358), (371, 372, 382, 381), (361, 362, 372, 371), (358, 359, 369, 368), (365, 356, 366, 375), (362, 363, 373, 372), (359, 360, 370, 369), (356, 357, 367, 366), (363, 364, 374, 373), (360, 361, 371, 370), (357, 358, 368, 367), (378, 379, 389, 388), (368, 369, 379, 378), (375, 366, 376, 385), (372, 373, 383, 382), (369, 370, 380, 379), (366, 367, 377, 376), (373, 374, 384, 383), (370, 371, 381, 380), (367, 368, 378, 377), (374, 375, 385, 384), (392, 393, 403, 402), (385, 376, 386, 395), (382, 383, 393, 392), (379, 380, 390, 389), (376, 377, 387, 386), (383, 384, 394, 393), (380, 381, 391, 390), (377, 378, 388, 387), (384, 385, 395, 394), (381, 382, 392, 391), (399, 400, 410, 409), (389, 390, 400, 399), (386, 387, 397, 396), (393, 394, 404, 403), (390, 391, 401, 400), (387, 388, 398, 397), (394, 395, 405, 404), (391, 392, 402, 401), (388, 389, 399, 398), (395, 386, 396, 405), (406, 407, 417, 416), (396, 397, 407, 406), (403, 404, 414, 413), (400, 401, 411, 410), (397, 398, 408, 407), (404, 405, 415, 414), (401, 402, 412, 411), (398, 399, 409, 408), (405, 396, 406, 415), (402, 403, 413, 412), (425, 416, 417, 418, 419, 420, 421, 422, 423, 424), (413, 414, 424, 423), (410, 411, 421, 420), (407, 408, 418, 417), (414, 415, 425, 424), (411, 412, 422, 421), (408, 409, 419, 418), (415, 406, 416, 425), (412, 413, 423, 422), (409, 410, 420, 419), (450, 449, 463, 462), (443, 441, 452, 453), (428, 429, 431, 430), (426, 455, 457, 456), (447, 445, 454, 455), (430, 431, 433, 432), (453, 452, 460, 459), (431, 429, 426, 427), (432, 433, 435, 434), (451, 450, 462, 461), (429, 447, 455, 426), (434, 435, 437, 436), (449, 448, 464, 463), (433, 431, 427, 448), (436, 437, 439, 438), (427, 426, 456, 465), (437, 435, 449, 450), (438, 439, 441, 440), (464, 465, 475, 474), (441, 439, 451, 452), (440, 441, 443, 442), (435, 433, 448, 449), (455, 454, 458, 457), (442, 443, 445, 444), (445, 443, 453, 454), (446, 447, 429, 428), (444, 445, 447, 446), (448, 427, 465, 464), (439, 437, 450, 451), (428, 430, 432, 434, 436, 438, 440, 442, 444, 446), (452, 451, 461, 460), (454, 453, 459, 458), (471, 472, 482, 481), (461, 462, 472, 471), (458, 459, 469, 468), (465, 456, 466, 475), (462, 463, 473, 472), (459, 460, 470, 469), (456, 457, 467, 466), (463, 464, 474, 473), (460, 461, 471, 470), (457, 458, 468, 467), (478, 479, 489, 488), (468, 469, 479, 478), (475, 466, 476, 485), (472, 473, 483, 482), (469, 470, 480, 479), (466, 467, 477, 476), (473, 474, 484, 483), (470, 471, 481, 480), (467, 468, 478, 477), (474, 475, 485, 484), (492, 493, 503, 502), (485, 476, 486, 495), (482, 483, 493, 492), (479, 480, 490, 489), (476, 477, 487, 486), (483, 484, 494, 493), (480, 481, 491, 490), (477, 478, 488, 487), (484, 485, 495, 494), (481, 482, 492, 491), (499, 500, 510, 509), (489, 490, 500, 499), (486, 487, 497, 496), (493, 494, 504, 503), (490, 491, 501, 500), (487, 488, 498, 497), (494, 495, 505, 504), (491, 492, 502, 501), (488, 489, 499, 498), (495, 486, 496, 505), (506, 507, 517, 516), (496, 497, 507, 506), (503, 504, 514, 513), (500, 501, 511, 510), (497, 498, 508, 507), (504, 505, 515, 514), (501, 502, 512, 511), (498, 499, 509, 508), (505, 496, 506, 515), (502, 503, 513, 512), (525, 516, 517, 518, 519, 520, 521, 522, 523, 524), (513, 514, 524, 523), (510, 511, 521, 520), (507, 508, 518, 517), (514, 515, 525, 524), (511, 512, 522, 521), (508, 509, 519, 518), (515, 506, 516, 525), (512, 513, 523, 522), (509, 510, 520, 519), (550, 549, 563, 562), (543, 541, 552, 553), (528, 529, 531, 530), (526, 555, 557, 556), (547, 545, 554, 555), (530, 531, 533, 532), (553, 552, 560, 559), (531, 529, 526, 527), (532, 533, 535, 534), (551, 550, 562, 561), (529, 547, 555, 526), (534, 535, 537, 536), (549, 548, 564, 563), (533, 531, 527, 548), (536, 537, 539, 538), (527, 526, 556, 565), (537, 535, 549, 550), (538, 539, 541, 540), (564, 565, 575, 574), (541, 539, 551, 552), (540, 541, 543, 542), (535, 533, 548, 549), (555, 554, 558, 557), (542, 543, 545, 544), (545, 543, 553, 554), (546, 547, 529, 528), (544, 545, 547, 546), (548, 527, 565, 564), (539, 537, 550, 551), (528, 530, 532, 534, 536, 538, 540, 542, 544, 546), (552, 551, 561, 560), (554, 553, 559, 558), (571, 572, 582, 581), (561, 562, 572, 571), (558, 559, 569, 568), (565, 556, 566, 575), (562, 563, 573, 572), (559, 560, 570, 569), (556, 557, 567, 566), (563, 564, 574, 573), (560, 561, 571, 570), (557, 558, 568, 567), (578, 579, 589, 588), (568, 569, 579, 578), (575, 566, 576, 585), (572, 573, 583, 582), (569, 570, 580, 579), (566, 567, 577, 576), (573, 574, 584, 583), (570, 571, 581, 580), (567, 568, 578, 577), (574, 575, 585, 584), (592, 593, 603, 602), (585, 576, 586, 595), (582, 583, 593, 592), (579, 580, 590, 589), (576, 577, 587, 586), (583, 584, 594, 593), (580, 581, 591, 590), (577, 578, 588, 587), (584, 585, 595, 594), (581, 582, 592, 591), (599, 600, 610, 609), (589, 590, 600, 599), (586, 587, 597, 596), (593, 594, 604, 603), (590, 591, 601, 600), (587, 588, 598, 597), (594, 595, 605, 604), (591, 592, 602, 601), (588, 589, 599, 598), (595, 586, 596, 605), (606, 607, 617, 616), (596, 597, 607, 606), (603, 604, 614, 613), (600, 601, 611, 610), (597, 598, 608, 607), (604, 605, 615, 614), (601, 602, 612, 611), (598, 599, 609, 608), (605, 596, 606, 615), (602, 603, 613, 612), (625, 616, 617, 618, 619, 620, 621, 622, 623, 624), (613, 614, 624, 623), (610, 611, 621, 620), (607, 608, 618, 617), (614, 615, 625, 624), (611, 612, 622, 621), (608, 609, 619, 618), (615, 606, 616, 625), (612, 613, 623, 622), (609, 610, 620, 619), (650, 649, 663, 662), (643, 641, 652, 653), (628, 629, 631, 630), (626, 655, 657, 656), (647, 645, 654, 655), (630, 631, 633, 632), (653, 652, 660, 659), (631, 629, 626, 627), (632, 633, 635, 634), (651, 650, 662, 661), (629, 647, 655, 626), (634, 635, 637, 636), (649, 648, 664, 663), (633, 631, 627, 648), (636, 637, 639, 638), (627, 626, 656, 665), (637, 635, 649, 650), (638, 639, 641, 640), (664, 665, 675, 674), (641, 639, 651, 652), (640, 641, 643, 642), (635, 633, 648, 649), (655, 654, 658, 657), (642, 643, 645, 644), (645, 643, 653, 654), (646, 647, 629, 628), (644, 645, 647, 646), (648, 627, 665, 664), (639, 637, 650, 651), (628, 630, 632, 634, 636, 638, 640, 642, 644, 646), (652, 651, 661, 660), (654, 653, 659, 658), (671, 672, 682, 681), (661, 662, 672, 671), (658, 659, 669, 668), (665, 656, 666, 675), (662, 663, 673, 672), (659, 660, 670, 669), (656, 657, 667, 666), (663, 664, 674, 673), (660, 661, 671, 670), (657, 658, 668, 667), (678, 679, 689, 688), (668, 669, 679, 678), (675, 666, 676, 685), (672, 673, 683, 682), (669, 670, 680, 679), (666, 667, 677, 676), (673, 674, 684, 683), (670, 671, 681, 680), (667, 668, 678, 677), (674, 675, 685, 684), (692, 693, 703, 702), (685, 676, 686, 695), (682, 683, 693, 692), (679, 680, 690, 689), (676, 677, 687, 686), (683, 684, 694, 693), (680, 681, 691, 690), (677, 678, 688, 687), (684, 685, 695, 694), (681, 682, 692, 691), (699, 700, 710, 709), (689, 690, 700, 699), (686, 687, 697, 696), (693, 694, 704, 703), (690, 691, 701, 700), (687, 688, 698, 697), (694, 695, 705, 704), (691, 692, 702, 701), (688, 689, 699, 698), (695, 686, 696, 705), (706, 707, 717, 716), (696, 697, 707, 706), (703, 704, 714, 713), (700, 701, 711, 710), (697, 698, 708, 707), (704, 705, 715, 714), (701, 702, 712, 711), (698, 699, 709, 708), (705, 696, 706, 715), (702, 703, 713, 712), (725, 716, 717, 718, 719, 720, 721, 722, 723, 724), (713, 714, 724, 723), (710, 711, 721, 720), (707, 708, 718, 717), (714, 715, 725, 724), (711, 712, 722, 721), (708, 709, 719, 718), (715, 706, 716, 725), (712, 713, 723, 722), (709, 710, 720, 719), (772, 773, 775, 774), (760, 761, 763, 762), (728, 729, 731, 730), (767, 768, 770, 772, 774, 776, 778, 780, 782, 784), (758, 759, 761, 760), (730, 731, 733, 732), (776, 777, 779, 778), (756, 757, 759, 758), (732, 733, 735, 734), (778, 779, 781, 780), (754, 755, 757, 756), (734, 735, 737, 736), (780, 781, 783, 782), (752, 753, 755, 754), (736, 737, 739, 738), (727, 748, 750, 752, 754, 756, 758, 760, 762, 764), (750, 751, 753, 752), (738, 739, 741, 740), (762, 763, 765, 764), (748, 749, 751, 750), (740, 741, 743, 742), (764, 765, 726, 727), (727, 726, 749, 748), (742, 743, 745, 744), (731, 729, 747, 745, 743, 741, 739, 737, 735, 733), (746, 747, 729, 728), (744, 745, 747, 746), (774, 775, 777, 776), (749, 726, 765, 763, 761, 759, 757, 755, 753, 751), (728, 730, 732, 734, 736, 738, 740, 742, 744, 746), (770, 771, 773, 772), (782, 783, 785, 784), (768, 769, 771, 770), (784, 785, 766, 767), (767, 766, 769, 768), (769, 766, 785, 783, 781, 779, 777, 775, 773, 771)])
me_icosphere.polygons.foreach_set('material_index', [0, 0, 0, 0, 0, 0, 0, 0, 0, 0, 0, 0, 0, 0, 0, 0, 0, 0, 0, 0, 0, 0, 0, 0, 0, 0, 0, 0, 0, 0, 0, 0, 0, 0, 0, 0, 0, 0, 0, 0, 0, 0, 0, 0, 0, 0, 0, 0, 0, 0, 0, 0, 0, 0, 0, 0, 0, 0, 0, 0, 0, 0, 0, 0, 0, 0, 0, 0, 0, 0, 0, 0, 0, 0, 0, 0, 0, 0, 0, 0, 0, 0, 0, 0, 0, 0, 0, 0, 0, 0, 0, 0, 0, 0, 0, 0, 0, 0, 0, 0, 0, 0, 0, 0, 0, 0, 0, 0, 0, 0, 0, 0, 0, 0, 0, 0, 0, 0, 0, 0, 0, 0, 0, 0, 0, 0, 0, 0, 0, 0, 0, 0, 0, 0, 0, 0, 0, 0, 0, 0, 0, 0, 0, 0, 0, 0, 0, 0, 0, 0, 0, 0, 0, 0, 0, 0, 0, 0, 0, 0, 0, 0, 0, 0, 0, 0, 0, 0, 0, 0, 0, 0, 0, 0, 0, 0, 0, 0, 0, 0, 0, 0, 0, 0, 0, 0, 0, 0, 0, 0, 0, 0, 0, 0, 0, 0, 0, 0, 0, 0, 0, 0, 0, 0, 0, 0, 0, 0, 0, 0, 0, 0, 0, 0, 0, 0, 0, 0, 0, 0, 0, 0, 0, 0, 0, 0, 0, 0, 0, 0, 0, 0, 0, 0, 0, 0, 0, 0, 0, 0, 1, 1, 1, 1, 1, 1, 1, 1, 1, 1, 1, 1, 1, 1, 1, 1, 1, 1, 1, 1, 1, 1, 1, 1, 1, 1, 1, 1, 1, 1, 1, 1, 1, 1, 1, 1, 1, 1, 1, 1, 1, 1, 1, 1, 1, 1, 1, 1, 1, 1, 1, 1, 1, 1, 1, 1, 1, 1, 1, 1, 1, 1, 1, 1, 1, 1, 1, 1, 1, 1, 1, 1, 1, 1, 1, 1, 1, 1, 1, 1, 1, 1, 1, 1, 1, 1, 1, 1, 1, 1, 1, 1, 1, 1, 1, 1, 1, 1, 1, 1, 1, 1, 1, 1, 1, 1, 1, 1, 1, 1, 1, 1, 1, 1, 1, 1, 1, 1, 1, 1, 1, 1, 1, 1, 1, 1, 1, 1, 1, 1, 1, 1, 1, 1, 1, 1, 1, 1, 1, 1, 1, 1, 1, 1, 1, 1, 1, 1, 1, 1, 1, 1, 1, 1, 1, 1, 1, 1, 1, 1, 1, 1, 1, 1, 1, 1, 1, 1, 1, 1, 1, 1, 1, 1, 1, 1, 1, 1, 1, 1, 1, 1, 1, 1, 1, 1, 1, 1, 1, 1, 1, 1, 1, 1, 1, 1, 1, 1, 1, 1, 1, 1, 1, 1, 1, 1, 1, 1, 1, 1, 1, 1, 1, 1, 1, 1, 1, 1, 1, 1, 1, 1, 1, 1, 1, 1, 1, 1, 1, 1, 1, 1, 1, 1, 1, 1, 1, 1, 1, 1, 1, 1, 1, 1, 1, 1, 1, 1, 1, 1, 1, 1, 1, 1, 1, 1, 1, 1, 1, 1, 1, 1, 1, 1, 1, 1, 1, 1, 1, 1, 1, 1, 1, 1, 1, 1, 1, 1, 1, 1, 1, 1, 1, 1, 1, 1, 1, 1, 1, 1, 1, 1, 1, 1, 1, 1, 1, 1, 1, 1, 1, 1, 1, 1, 1, 1, 1, 1, 1, 1, 1, 1, 1, 1, 1, 1, 1, 1, 1, 1, 1, 1, 1, 1, 1, 1, 1, 1, 1, 1, 1, 1, 1, 1, 1, 1, 1, 1, 1, 1, 1, 1, 1, 1, 1, 1, 1, 1, 1, 1, 1, 1, 1, 1, 1, 1, 1, 1, 1, 1, 1, 1, 1, 1, 1, 1, 1, 1, 1, 1, 1, 1, 1, 1, 1, 1, 1, 1, 1, 1, 1, 1, 1, 1, 1, 1, 1, 1, 1, 1, 1, 1, 1, 1, 1, 1, 1, 1, 1, 1, 1, 1, 1, 1, 1, 1, 1, 1, 1, 1, 1, 1, 1, 1, 1, 1, 1, 1, 1, 1, 1, 1, 1, 1, 1, 1, 1, 1, 1, 1, 1, 1, 1, 1, 1, 1, 1, 1, 1, 1, 1, 1, 1, 1, 1, 1, 1, 1, 1, 1, 1, 1, 1, 1, 1, 1, 1, 1, 1, 1, 1, 1, 1, 1, 1, 1, 1, 1, 1, 1, 1, 1, 1, 1, 1, 1, 1, 1, 1, 1, 1, 1, 1, 1, 1, 1, 1, 1, 1, 1, 1, 1, 1, 1, 1, 1, 1, 1, 1, 1, 1, 1, 1, 1, 1, 1, 1, 1, 1, 1, 1, 1, 1, 1, 1, 1, 1, 1, 1, 1, 1, 1, 1, 1, 1, 1, 1, 1, 1, 1, 1, 1, 1, 1, 1, 1, 1, 1, 1, 1, 1, 1, 1, 1, 1, 1, 1, 1, 1, 1, 1, 1, 2, 2, 2, 2, 2, 2, 2, 2, 2, 2, 2, 2, 2, 2, 2, 2, 2, 2, 2, 2, 2, 2, 2, 2, 2, 2, 2, 2, 2, 2, 2, 2, 2, 2, 2, 2])
me_icosphere.materials.append(mat_cactus)
me_icosphere.materials.append(mat_flowercact)
me_icosphere.materials.append(None)
me_icosphere.use_remesh_preserve_volume = False
me_icosphere.use_remesh_preserve_attributes = False
me_icosphere.use_mirror_vertex_groups = False
me_icosphere.update()

# ---- objects
ob_icosphere = bpy.data.objects.new('Icosphere', me_icosphere)
ob_lamp = bpy.data.objects.new('Lamp', light_lamp)
ob_camera = bpy.data.objects.new('Camera', cam_camera)

# ---- transforms, parenting, visibility, modifiers, constraints
ob_icosphere.location = (0.0, 0.0, 0.5074)
ob_icosphere.lineart.crease_threshold = 0.0
ob_lamp.location = (4.076, 1.005, 5.904)
ob_lamp.rotation_euler = (0.6503, 0.05522, 1.866)
ob_lamp.lock_rotations_4d = False
ob_lamp.empty_display_type = 'ARROWS'
ob_lamp.color = (0.0, 0.0, 0.0, 0.0)
ob_lamp.lineart.crease_threshold = 0.0
ob_camera.location = (7.481, -6.508, 5.344)
ob_camera.rotation_euler = (1.109, 0.01082, 0.8149)
ob_camera.lock_rotations_4d = False
ob_camera.empty_display_type = 'ARROWS'
ob_camera.color = (0.0, 0.0, 0.0, 0.0)
ob_camera.display_type = 'WIRE'
ob_camera.lineart.crease_threshold = 0.0

# ---- collection membership
col_collection_1.objects.link(ob_icosphere)
col_collection_1.objects.link(ob_lamp)
col_collection_1.objects.link(ob_camera)

# ---- scene / render settings (as saved in the file)
scene.camera = ob_camera
scene.frame_start = 1; scene.frame_end = 250; scene.frame_set(1)
scene.render.engine = 'BLENDER_EEVEE_NEXT'
scene.render.resolution_percentage = 50
scene.render.dither_intensity = 0.0
scene.cycles.use_denoising = False
scene.cycles.samples = 10
scene.cycles.sampling_pattern = 'TABULATED_SOBOL'
scene.cycles.light_sampling_threshold = 0.0
scene.cycles.use_adaptive_sampling = False
scene.cycles.use_light_tree = False
scene.cycles.blur_glossy = 0.0
scene.cycles.pixel_filter_type = 'GAUSSIAN'
scene.cycles.sample_clamp_indirect = 0.0
scene.view_settings.view_transform = 'Standard'
bpy.context.view_layer.update()
